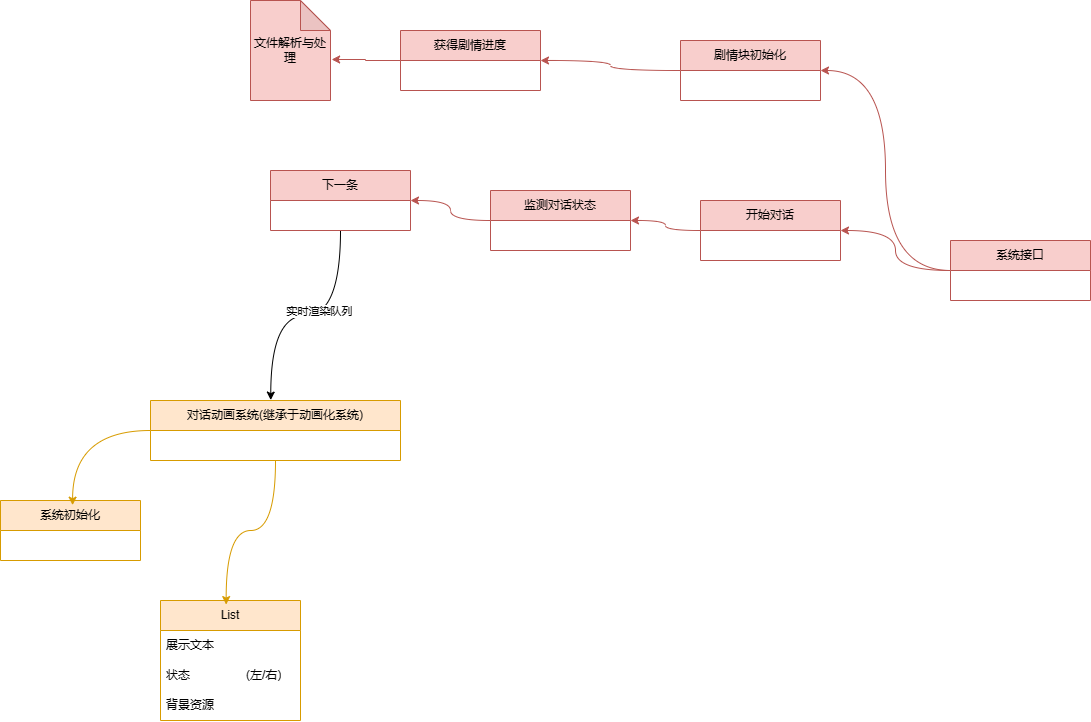

The diagram above was exported from draw.io. Its source (the exported page's mxGraphModel, read from the mxfile embedded in the PNG):
<mxGraphModel dx="2155" dy="854" grid="1" gridSize="10" guides="1" tooltips="1" connect="1" arrows="1" fold="1" page="1" pageScale="1" pageWidth="827" pageHeight="1169" math="0" shadow="0">
  <root>
    <mxCell id="0" />
    <mxCell id="1" parent="0" />
    <mxCell id="T1w51QZXb1ssMRX6Cvb6-15" style="edgeStyle=orthogonalEdgeStyle;rounded=0;orthogonalLoop=1;jettySize=auto;html=1;entryX=1;entryY=0.5;entryDx=0;entryDy=0;curved=1;fillColor=#f8cecc;strokeColor=#b85450;" edge="1" parent="1" source="T1w51QZXb1ssMRX6Cvb6-2" target="T1w51QZXb1ssMRX6Cvb6-6">
      <mxGeometry relative="1" as="geometry" />
    </mxCell>
    <mxCell id="T1w51QZXb1ssMRX6Cvb6-31" style="edgeStyle=orthogonalEdgeStyle;rounded=0;orthogonalLoop=1;jettySize=auto;html=1;curved=1;fillColor=#f8cecc;strokeColor=#b85450;" edge="1" parent="1" source="T1w51QZXb1ssMRX6Cvb6-2" target="T1w51QZXb1ssMRX6Cvb6-26">
      <mxGeometry relative="1" as="geometry" />
    </mxCell>
    <mxCell id="T1w51QZXb1ssMRX6Cvb6-36" style="edgeStyle=orthogonalEdgeStyle;rounded=0;orthogonalLoop=1;jettySize=auto;html=1;entryX=1;entryY=0.5;entryDx=0;entryDy=0;curved=1;exitX=0;exitY=0.5;exitDx=0;exitDy=0;fillColor=#f8cecc;strokeColor=#b85450;" edge="1" parent="1" source="T1w51QZXb1ssMRX6Cvb6-6" target="T1w51QZXb1ssMRX6Cvb6-32">
      <mxGeometry relative="1" as="geometry" />
    </mxCell>
    <mxCell id="T1w51QZXb1ssMRX6Cvb6-2" value="系统接口" style="swimlane;fontStyle=0;childLayout=stackLayout;horizontal=1;startSize=30;horizontalStack=0;resizeParent=1;resizeParentMax=0;resizeLast=0;collapsible=1;marginBottom=0;whiteSpace=wrap;html=1;fillColor=#f8cecc;strokeColor=#b85450;" vertex="1" parent="1">
      <mxGeometry x="630" y="410" width="140" height="60" as="geometry" />
    </mxCell>
    <mxCell id="T1w51QZXb1ssMRX6Cvb6-6" value="剧情块初始化" style="swimlane;fontStyle=0;childLayout=stackLayout;horizontal=1;startSize=30;horizontalStack=0;resizeParent=1;resizeParentMax=0;resizeLast=0;collapsible=1;marginBottom=0;whiteSpace=wrap;html=1;fillColor=#f8cecc;strokeColor=#b85450;" vertex="1" parent="1">
      <mxGeometry x="360" y="210" width="140" height="60" as="geometry" />
    </mxCell>
    <mxCell id="T1w51QZXb1ssMRX6Cvb6-40" value="" style="edgeStyle=orthogonalEdgeStyle;rounded=0;orthogonalLoop=1;jettySize=auto;html=1;curved=1;entryX=0.481;entryY=-0.007;entryDx=0;entryDy=0;entryPerimeter=0;" edge="1" parent="1" source="T1w51QZXb1ssMRX6Cvb6-17" target="T1w51QZXb1ssMRX6Cvb6-41">
      <mxGeometry relative="1" as="geometry">
        <mxPoint x="-40" y="540" as="targetPoint" />
      </mxGeometry>
    </mxCell>
    <mxCell id="T1w51QZXb1ssMRX6Cvb6-50" value="实时渲染队列" style="edgeLabel;html=1;align=center;verticalAlign=middle;resizable=0;points=[];" vertex="1" connectable="0" parent="T1w51QZXb1ssMRX6Cvb6-40">
      <mxGeometry x="-0.1064" y="-4" relative="1" as="geometry">
        <mxPoint as="offset" />
      </mxGeometry>
    </mxCell>
    <mxCell id="T1w51QZXb1ssMRX6Cvb6-17" value="下一条" style="swimlane;fontStyle=0;childLayout=stackLayout;horizontal=1;startSize=30;horizontalStack=0;resizeParent=1;resizeParentMax=0;resizeLast=0;collapsible=1;marginBottom=0;whiteSpace=wrap;html=1;fillColor=#f8cecc;strokeColor=#b85450;" vertex="1" parent="1">
      <mxGeometry x="-50" y="340" width="140" height="60" as="geometry" />
    </mxCell>
    <mxCell id="T1w51QZXb1ssMRX6Cvb6-25" style="edgeStyle=orthogonalEdgeStyle;rounded=0;orthogonalLoop=1;jettySize=auto;html=1;curved=1;fillColor=#f8cecc;strokeColor=#b85450;" edge="1" parent="1" source="T1w51QZXb1ssMRX6Cvb6-21" target="T1w51QZXb1ssMRX6Cvb6-17">
      <mxGeometry relative="1" as="geometry" />
    </mxCell>
    <mxCell id="T1w51QZXb1ssMRX6Cvb6-21" value="监测对话状态" style="swimlane;fontStyle=0;childLayout=stackLayout;horizontal=1;startSize=30;horizontalStack=0;resizeParent=1;resizeParentMax=0;resizeLast=0;collapsible=1;marginBottom=0;whiteSpace=wrap;html=1;fillColor=#f8cecc;strokeColor=#b85450;" vertex="1" parent="1">
      <mxGeometry x="170" y="360" width="140" height="60" as="geometry" />
    </mxCell>
    <mxCell id="T1w51QZXb1ssMRX6Cvb6-30" style="edgeStyle=orthogonalEdgeStyle;rounded=0;orthogonalLoop=1;jettySize=auto;html=1;curved=1;fillColor=#f8cecc;strokeColor=#b85450;" edge="1" parent="1" source="T1w51QZXb1ssMRX6Cvb6-26" target="T1w51QZXb1ssMRX6Cvb6-21">
      <mxGeometry relative="1" as="geometry" />
    </mxCell>
    <mxCell id="T1w51QZXb1ssMRX6Cvb6-26" value="开始对话" style="swimlane;fontStyle=0;childLayout=stackLayout;horizontal=1;startSize=30;horizontalStack=0;resizeParent=1;resizeParentMax=0;resizeLast=0;collapsible=1;marginBottom=0;whiteSpace=wrap;html=1;fillColor=#f8cecc;strokeColor=#b85450;" vertex="1" parent="1">
      <mxGeometry x="380" y="370" width="140" height="60" as="geometry" />
    </mxCell>
    <mxCell id="T1w51QZXb1ssMRX6Cvb6-32" value="获得剧情进度" style="swimlane;fontStyle=0;childLayout=stackLayout;horizontal=1;startSize=30;horizontalStack=0;resizeParent=1;resizeParentMax=0;resizeLast=0;collapsible=1;marginBottom=0;whiteSpace=wrap;html=1;fillColor=#f8cecc;strokeColor=#b85450;" vertex="1" parent="1">
      <mxGeometry x="80" y="200" width="140" height="60" as="geometry" />
    </mxCell>
    <mxCell id="T1w51QZXb1ssMRX6Cvb6-37" value="文件解析与处理" style="shape=note;whiteSpace=wrap;html=1;backgroundOutline=1;darkOpacity=0.05;fillColor=#f8cecc;strokeColor=#b85450;" vertex="1" parent="1">
      <mxGeometry x="-70" y="170" width="80" height="100" as="geometry" />
    </mxCell>
    <mxCell id="T1w51QZXb1ssMRX6Cvb6-38" style="edgeStyle=orthogonalEdgeStyle;rounded=0;orthogonalLoop=1;jettySize=auto;html=1;entryX=1.014;entryY=0.59;entryDx=0;entryDy=0;entryPerimeter=0;fillColor=#f8cecc;strokeColor=#b85450;" edge="1" parent="1" source="T1w51QZXb1ssMRX6Cvb6-32" target="T1w51QZXb1ssMRX6Cvb6-37">
      <mxGeometry relative="1" as="geometry" />
    </mxCell>
    <mxCell id="T1w51QZXb1ssMRX6Cvb6-41" value="对话动画系统(继承于动画化系统)" style="swimlane;fontStyle=0;childLayout=stackLayout;horizontal=1;startSize=30;horizontalStack=0;resizeParent=1;resizeParentMax=0;resizeLast=0;collapsible=1;marginBottom=0;whiteSpace=wrap;html=1;fillColor=#ffe6cc;strokeColor=#d79b00;" vertex="1" parent="1">
      <mxGeometry x="-170" y="570" width="250" height="60" as="geometry" />
    </mxCell>
    <mxCell id="T1w51QZXb1ssMRX6Cvb6-45" value="系统初始化" style="swimlane;fontStyle=0;childLayout=stackLayout;horizontal=1;startSize=30;horizontalStack=0;resizeParent=1;resizeParentMax=0;resizeLast=0;collapsible=1;marginBottom=0;whiteSpace=wrap;html=1;fillColor=#ffe6cc;strokeColor=#d79b00;" vertex="1" parent="1">
      <mxGeometry x="-320" y="670" width="140" height="60" as="geometry" />
    </mxCell>
    <mxCell id="T1w51QZXb1ssMRX6Cvb6-49" style="edgeStyle=orthogonalEdgeStyle;rounded=0;orthogonalLoop=1;jettySize=auto;html=1;entryX=0.515;entryY=0.078;entryDx=0;entryDy=0;entryPerimeter=0;curved=1;fillColor=#ffe6cc;strokeColor=#d79b00;" edge="1" parent="1" source="T1w51QZXb1ssMRX6Cvb6-41" target="T1w51QZXb1ssMRX6Cvb6-45">
      <mxGeometry relative="1" as="geometry" />
    </mxCell>
    <mxCell id="T1w51QZXb1ssMRX6Cvb6-51" value="List" style="swimlane;fontStyle=0;childLayout=stackLayout;horizontal=1;startSize=30;horizontalStack=0;resizeParent=1;resizeParentMax=0;resizeLast=0;collapsible=1;marginBottom=0;whiteSpace=wrap;html=1;fillColor=#ffe6cc;strokeColor=#d79b00;" vertex="1" parent="1">
      <mxGeometry x="-160" y="770" width="140" height="120" as="geometry" />
    </mxCell>
    <mxCell id="T1w51QZXb1ssMRX6Cvb6-52" value="展示文本" style="text;align=left;verticalAlign=middle;spacingLeft=4;spacingRight=4;overflow=hidden;points=[[0,0.5],[1,0.5]];portConstraint=eastwest;rotatable=0;whiteSpace=wrap;html=1;" vertex="1" parent="T1w51QZXb1ssMRX6Cvb6-51">
      <mxGeometry y="30" width="140" height="30" as="geometry" />
    </mxCell>
    <mxCell id="T1w51QZXb1ssMRX6Cvb6-53" value="状态&lt;span style=&quot;white-space: pre;&quot;&gt;&#09;&lt;/span&gt;&lt;span style=&quot;white-space: pre;&quot;&gt;&#09;&lt;span style=&quot;white-space: pre;&quot;&gt;&#09;&lt;/span&gt;&lt;/span&gt;(左/右)" style="text;align=left;verticalAlign=middle;spacingLeft=4;spacingRight=4;overflow=hidden;points=[[0,0.5],[1,0.5]];portConstraint=eastwest;rotatable=0;whiteSpace=wrap;html=1;" vertex="1" parent="T1w51QZXb1ssMRX6Cvb6-51">
      <mxGeometry y="60" width="140" height="30" as="geometry" />
    </mxCell>
    <mxCell id="T1w51QZXb1ssMRX6Cvb6-54" value="背景资源" style="text;align=left;verticalAlign=middle;spacingLeft=4;spacingRight=4;overflow=hidden;points=[[0,0.5],[1,0.5]];portConstraint=eastwest;rotatable=0;whiteSpace=wrap;html=1;" vertex="1" parent="T1w51QZXb1ssMRX6Cvb6-51">
      <mxGeometry y="90" width="140" height="30" as="geometry" />
    </mxCell>
    <mxCell id="T1w51QZXb1ssMRX6Cvb6-55" style="edgeStyle=orthogonalEdgeStyle;rounded=0;orthogonalLoop=1;jettySize=auto;html=1;entryX=0.469;entryY=0.034;entryDx=0;entryDy=0;entryPerimeter=0;curved=1;fillColor=#ffe6cc;strokeColor=#d79b00;" edge="1" parent="1" source="T1w51QZXb1ssMRX6Cvb6-41" target="T1w51QZXb1ssMRX6Cvb6-51">
      <mxGeometry relative="1" as="geometry" />
    </mxCell>
  </root>
</mxGraphModel>